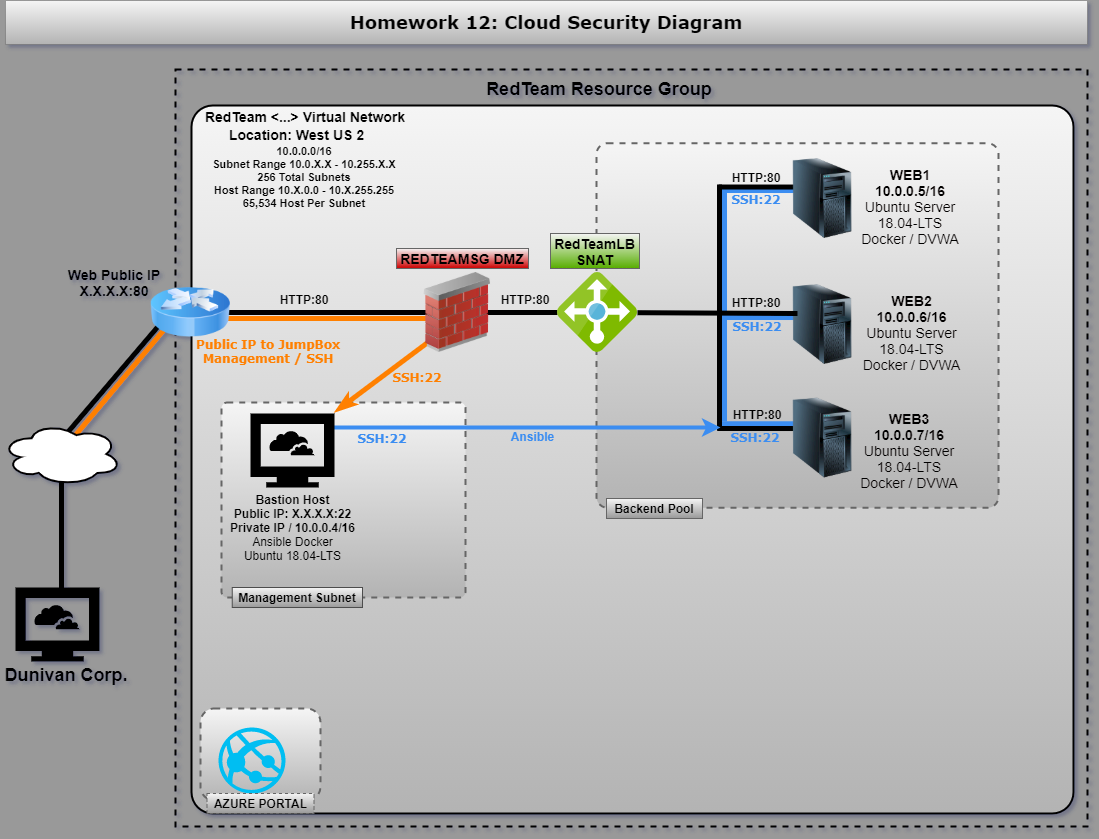

The diagram above was exported from draw.io. Its source (the exported page's mxGraphModel, read from the mxfile embedded in the PNG):
<mxGraphModel dx="1422" dy="705" grid="0" gridSize="5" guides="1" tooltips="1" connect="1" arrows="1" fold="1" page="1" pageScale="1" pageWidth="1100" pageHeight="850" background="#999999" math="0" shadow="1">
  <root>
    <mxCell id="0" />
    <mxCell id="1" parent="0" />
    <mxCell id="WPWKIU0_3xGJi-Kp4cKg-1" value="" style="rounded=0;whiteSpace=wrap;html=1;dashed=1;labelBackgroundColor=none;strokeWidth=2;fillColor=none;fontSize=16;" vertex="1" parent="1">
      <mxGeometry x="183" y="80" width="912" height="757" as="geometry" />
    </mxCell>
    <mxCell id="WPWKIU0_3xGJi-Kp4cKg-2" value="" style="rounded=1;whiteSpace=wrap;html=1;arcSize=3;fillColor=#f5f5f5;gradientColor=#b3b3b3;sketch=0;strokeWidth=2;fontColor=#E6E6E6;" vertex="1" parent="1">
      <mxGeometry x="199" y="116" width="882" height="708" as="geometry" />
    </mxCell>
    <mxCell id="WPWKIU0_3xGJi-Kp4cKg-3" value="" style="endArrow=none;html=1;strokeWidth=5;entryX=1;entryY=0.5;entryDx=0;entryDy=0;sketch=0;" edge="1" parent="1" target="WPWKIU0_3xGJi-Kp4cKg-75">
      <mxGeometry width="50" height="50" relative="1" as="geometry">
        <mxPoint x="435" y="323" as="sourcePoint" />
        <mxPoint x="335" y="423" as="targetPoint" />
        <Array as="points">
          <mxPoint x="435" y="323" />
          <mxPoint x="232" y="323" />
        </Array>
      </mxGeometry>
    </mxCell>
    <mxCell id="WPWKIU0_3xGJi-Kp4cKg-4" value="" style="endArrow=none;html=1;strokeWidth=5;sketch=0;" edge="1" parent="1" source="WPWKIU0_3xGJi-Kp4cKg-19">
      <mxGeometry width="50" height="50" relative="1" as="geometry">
        <mxPoint x="285" y="473" as="sourcePoint" />
        <mxPoint x="485" y="323" as="targetPoint" />
        <Array as="points">
          <mxPoint x="485" y="323" />
        </Array>
      </mxGeometry>
    </mxCell>
    <mxCell id="WPWKIU0_3xGJi-Kp4cKg-5" value="Dunivan Corp." style="text;html=1;strokeColor=none;fillColor=none;align=center;verticalAlign=middle;whiteSpace=wrap;rounded=0;fontSize=18;fontColor=#050000;fontStyle=1;sketch=0;" vertex="1" parent="1">
      <mxGeometry x="8.999999999999993" y="676" width="130" height="20" as="geometry" />
    </mxCell>
    <mxCell id="WPWKIU0_3xGJi-Kp4cKg-6" value="" style="endArrow=none;html=1;strokeColor=#050000;strokeWidth=5;fontSize=18;fontColor=#050000;entryX=1;entryY=0.5;entryDx=0;entryDy=0;entryPerimeter=0;exitX=0.471;exitY=0.5;exitDx=0;exitDy=0;exitPerimeter=0;sketch=0;" edge="1" parent="1">
      <mxGeometry width="50" height="50" relative="1" as="geometry">
        <mxPoint x="719.4759999999997" y="323" as="sourcePoint" />
        <mxPoint x="802" y="323" as="targetPoint" />
      </mxGeometry>
    </mxCell>
    <mxCell id="WPWKIU0_3xGJi-Kp4cKg-7" value="Location: West US 2" style="text;html=1;align=center;verticalAlign=middle;whiteSpace=wrap;rounded=0;fontSize=14;fontStyle=1;sketch=0;gradientColor=#b3b3b3;" vertex="1" parent="1">
      <mxGeometry x="211.38" y="133" width="187" height="23" as="geometry" />
    </mxCell>
    <mxCell id="WPWKIU0_3xGJi-Kp4cKg-8" value="" style="html=1;aspect=fixed;strokeColor=none;shadow=0;align=center;verticalAlign=top;shape=mxgraph.gcp2.cloud_computer;fontSize=18;fontColor=#990000;sketch=0;fillColor=#000000;" vertex="1" parent="1">
      <mxGeometry x="23" y="598" width="84.09" height="74" as="geometry" />
    </mxCell>
    <mxCell id="WPWKIU0_3xGJi-Kp4cKg-9" value="Web Public IP&lt;br style=&quot;font-size: 14px;&quot;&gt;X.X.X.X:80" style="text;html=1;strokeColor=none;fillColor=none;align=center;verticalAlign=middle;whiteSpace=wrap;rounded=0;fontSize=14;fontColor=#050000;fontStyle=1;sketch=0;" vertex="1" parent="1">
      <mxGeometry x="51" y="272" width="142" height="41" as="geometry" />
    </mxCell>
    <mxCell id="WPWKIU0_3xGJi-Kp4cKg-10" value="&lt;b&gt;Homework 12: Cloud Security Diagram&lt;/b&gt;" style="text;html=1;strokeColor=#666666;fillColor=#f5f5f5;align=center;verticalAlign=middle;whiteSpace=wrap;rounded=0;dashed=1;dashPattern=1 1;labelBackgroundColor=none;fontFamily=Verdana;fontSize=18;gradientColor=#b3b3b3;" vertex="1" parent="1">
      <mxGeometry x="13" y="11" width="1082" height="44" as="geometry" />
    </mxCell>
    <mxCell id="WPWKIU0_3xGJi-Kp4cKg-11" value="" style="rounded=1;whiteSpace=wrap;html=1;dashed=1;arcSize=3;sketch=0;fillColor=#f5f5f5;fontStyle=1;strokeWidth=2;glass=0;shadow=0;strokeColor=#666666;fontSize=16;gradientColor=#B3B3B3;" vertex="1" parent="1">
      <mxGeometry x="604" y="153.75" width="402" height="364.5" as="geometry" />
    </mxCell>
    <mxCell id="WPWKIU0_3xGJi-Kp4cKg-12" value="" style="rounded=1;whiteSpace=wrap;html=1;dashed=1;arcSize=3;sketch=0;fillColor=#f5f5f5;fontStyle=1;fontSize=16;labelBorderColor=none;strokeWidth=2;labelBackgroundColor=none;strokeColor=#666666;gradientColor=#B3B3B3;" vertex="1" parent="1">
      <mxGeometry x="229" y="413" width="244" height="195" as="geometry" />
    </mxCell>
    <mxCell id="WPWKIU0_3xGJi-Kp4cKg-13" value="&lt;b style=&quot;font-size: 11px;&quot;&gt;&lt;font style=&quot;font-size: 11px;&quot;&gt;&lt;font style=&quot;font-size: 11px;&quot;&gt;10.0.0.0/16&lt;br style=&quot;font-size: 11px;&quot;&gt;Subnet Range 10.0.X.X - 10.255.X.X&lt;br style=&quot;font-size: 11px;&quot;&gt;256 Total Subnets&lt;br style=&quot;font-size: 11px;&quot;&gt;Host Range 10.X.0.0 - 10.X.255.255&lt;br style=&quot;font-size: 11px;&quot;&gt;65,534 Host Per Subnet&lt;/font&gt;&lt;br style=&quot;font-size: 11px;&quot;&gt;&lt;/font&gt;&lt;/b&gt;" style="text;html=1;align=center;verticalAlign=middle;whiteSpace=wrap;rounded=0;labelBackgroundColor=none;gradientColor=#4D4D4D;fontSize=11;" vertex="1" parent="1">
      <mxGeometry x="212" y="150" width="200" height="76" as="geometry" />
    </mxCell>
    <mxCell id="WPWKIU0_3xGJi-Kp4cKg-14" value="Bastion Host&lt;br style=&quot;font-size: 12px;&quot;&gt;Public IP: X.X.X.X:22&lt;br style=&quot;font-size: 12px;&quot;&gt;Private IP / 10.0.0.4/16&lt;br style=&quot;font-size: 12px;&quot;&gt;&lt;span style=&quot;font-weight: normal; font-size: 12px;&quot;&gt;Ansible Docker&lt;br style=&quot;font-size: 12px;&quot;&gt;Ubuntu 18.04-LTS&lt;/span&gt;" style="text;html=1;strokeColor=none;fillColor=none;align=center;verticalAlign=middle;whiteSpace=wrap;rounded=0;dashed=1;fontStyle=1;sketch=0;fontSize=12;" vertex="1" parent="1">
      <mxGeometry x="219.55" y="496" width="161" height="83" as="geometry" />
    </mxCell>
    <mxCell id="WPWKIU0_3xGJi-Kp4cKg-15" value="&lt;b style=&quot;font-size: 12px;&quot;&gt;SSH:22&lt;/b&gt;" style="text;html=1;strokeColor=none;fillColor=none;align=center;verticalAlign=middle;whiteSpace=wrap;rounded=0;dashed=1;dashPattern=1 1;fontFamily=Verdana;fontSize=12;fontColor=#3B8DF1;" vertex="1" parent="1">
      <mxGeometry x="370" y="438.5" width="40" height="20" as="geometry" />
    </mxCell>
    <mxCell id="WPWKIU0_3xGJi-Kp4cKg-16" value="RedTeam Resource Group" style="text;html=1;strokeColor=none;fillColor=none;align=center;verticalAlign=middle;whiteSpace=wrap;rounded=0;dashed=1;labelBackgroundColor=none;fontSize=18;fontStyle=1;" vertex="1" parent="1">
      <mxGeometry x="491" y="90" width="232" height="20" as="geometry" />
    </mxCell>
    <mxCell id="WPWKIU0_3xGJi-Kp4cKg-17" value="WEB3&lt;br style=&quot;font-size: 14px;&quot;&gt;10.0.0.7/16&lt;br style=&quot;font-size: 14px;&quot;&gt;&lt;span style=&quot;font-weight: normal; font-size: 14px;&quot;&gt;Ubuntu Server&lt;br style=&quot;font-size: 14px;&quot;&gt;18.04-LTS&lt;br style=&quot;font-size: 14px;&quot;&gt;Docker / DVWA&lt;br style=&quot;font-size: 14px;&quot;&gt;&lt;/span&gt;" style="text;html=1;strokeColor=none;fillColor=none;align=center;verticalAlign=middle;whiteSpace=wrap;rounded=0;fontSize=14;fontColor=#050000;fontStyle=1;sketch=0;" vertex="1" parent="1">
      <mxGeometry x="865" y="413" width="104" height="96" as="geometry" />
    </mxCell>
    <mxCell id="WPWKIU0_3xGJi-Kp4cKg-18" value="Backend Pool" style="text;html=1;strokeColor=#666666;align=center;verticalAlign=middle;whiteSpace=wrap;rounded=0;rotation=0;fontStyle=1;labelBackgroundColor=none;fillColor=#f5f5f5;gradientColor=#999999;" vertex="1" parent="1">
      <mxGeometry x="614" y="509" width="96" height="20" as="geometry" />
    </mxCell>
    <mxCell id="WPWKIU0_3xGJi-Kp4cKg-19" value="" style="aspect=fixed;html=1;points=[];align=center;image;fontSize=12;image=img/lib/mscae/Load_Balancer_feature.svg;dashed=1;gradientColor=none;sketch=0;" vertex="1" parent="1">
      <mxGeometry x="565" y="283" width="80" height="80" as="geometry" />
    </mxCell>
    <mxCell id="WPWKIU0_3xGJi-Kp4cKg-20" value="" style="rounded=1;whiteSpace=wrap;html=1;fillColor=#f5f5f5;dashed=1;strokeWidth=2;strokeColor=#666666;fontStyle=0;gradientColor=#b3b3b3;" vertex="1" parent="1">
      <mxGeometry x="208" y="719" width="120" height="92" as="geometry" />
    </mxCell>
    <mxCell id="WPWKIU0_3xGJi-Kp4cKg-21" value="" style="verticalLabelPosition=bottom;html=1;verticalAlign=top;align=center;strokeColor=none;fillColor=#00BEF2;shape=mxgraph.azure.azure_website;pointerEvents=1;dashed=1;sketch=0;" vertex="1" parent="1">
      <mxGeometry x="226" y="738" width="67" height="66" as="geometry" />
    </mxCell>
    <mxCell id="WPWKIU0_3xGJi-Kp4cKg-22" value="AZURE PORTAL" style="text;html=1;strokeColor=#666666;align=center;verticalAlign=middle;whiteSpace=wrap;rounded=0;dashed=1;labelBackgroundColor=none;fontStyle=1;fillColor=#f5f5f5;gradientColor=#999999;" vertex="1" parent="1">
      <mxGeometry x="214.5" y="804" width="107" height="20" as="geometry" />
    </mxCell>
    <mxCell id="WPWKIU0_3xGJi-Kp4cKg-23" value="&lt;font style=&quot;font-size: 12px;&quot;&gt;HTTP:80&lt;/font&gt;" style="text;html=1;strokeColor=none;fillColor=none;align=center;verticalAlign=middle;whiteSpace=wrap;rounded=0;dashed=1;labelBackgroundColor=none;sketch=0;fontStyle=1;fontSize=12;" vertex="1" parent="1">
      <mxGeometry x="272" y="297" width="80" height="25" as="geometry" />
    </mxCell>
    <mxCell id="WPWKIU0_3xGJi-Kp4cKg-24" value="&lt;font style=&quot;font-size: 12px;&quot;&gt;HTTP:80&lt;/font&gt;" style="text;html=1;strokeColor=none;fillColor=none;align=center;verticalAlign=middle;whiteSpace=wrap;rounded=0;dashed=1;labelBackgroundColor=none;sketch=0;fontStyle=1;fontSize=12;" vertex="1" parent="1">
      <mxGeometry x="724" y="175" width="80" height="25" as="geometry" />
    </mxCell>
    <mxCell id="WPWKIU0_3xGJi-Kp4cKg-25" value="&lt;font style=&quot;font-size: 12px;&quot;&gt;HTTP:80&lt;/font&gt;" style="text;html=1;strokeColor=none;fillColor=none;align=center;verticalAlign=middle;whiteSpace=wrap;rounded=0;dashed=1;labelBackgroundColor=none;sketch=0;fontStyle=1;fontSize=12;" vertex="1" parent="1">
      <mxGeometry x="724" y="300" width="80" height="25" as="geometry" />
    </mxCell>
    <mxCell id="WPWKIU0_3xGJi-Kp4cKg-26" value="WEB2&lt;br style=&quot;font-size: 14px;&quot;&gt;10.0.0.6/16&lt;br style=&quot;font-size: 14px;&quot;&gt;&lt;span style=&quot;font-weight: normal; font-size: 14px;&quot;&gt;Ubuntu Server&lt;br style=&quot;font-size: 14px;&quot;&gt;18.04-LTS&lt;br style=&quot;font-size: 14px;&quot;&gt;Docker / DVWA&lt;br style=&quot;font-size: 14px;&quot;&gt;&lt;/span&gt;" style="text;html=1;strokeColor=none;fillColor=none;align=center;verticalAlign=middle;whiteSpace=wrap;rounded=0;fontSize=14;fontColor=#050000;fontStyle=1;sketch=0;" vertex="1" parent="1">
      <mxGeometry x="865" y="295" width="109" height="96" as="geometry" />
    </mxCell>
    <mxCell id="WPWKIU0_3xGJi-Kp4cKg-27" value="" style="endArrow=none;html=1;strokeWidth=5;sketch=0;startArrow=classicThin;startFill=1;strokeColor=#FF8000;exitX=1.011;exitY=-0.027;exitDx=0;exitDy=0;exitPerimeter=0;" edge="1" parent="1" source="WPWKIU0_3xGJi-Kp4cKg-79">
      <mxGeometry width="50" height="50" relative="1" as="geometry">
        <mxPoint x="462" y="419" as="sourcePoint" />
        <mxPoint x="462" y="333" as="targetPoint" />
        <Array as="points">
          <mxPoint x="462" y="333" />
        </Array>
      </mxGeometry>
    </mxCell>
    <mxCell id="WPWKIU0_3xGJi-Kp4cKg-28" value="&lt;b style=&quot;font-size: 12px&quot;&gt;Public IP to JumpBox&lt;br&gt;Management / SSH&lt;/b&gt;" style="text;html=1;fillColor=none;align=center;verticalAlign=middle;whiteSpace=wrap;rounded=0;dashed=1;dashPattern=1 1;fontFamily=Verdana;fontSize=12;fontColor=#FF8000;labelBorderColor=none;labelBackgroundColor=none;" vertex="1" parent="1">
      <mxGeometry x="197" y="346" width="158" height="32" as="geometry" />
    </mxCell>
    <mxCell id="WPWKIU0_3xGJi-Kp4cKg-29" value="WEB1&lt;br style=&quot;font-size: 14px;&quot;&gt;10.0.0.5/16&lt;br style=&quot;font-size: 14px;&quot;&gt;&lt;span style=&quot;font-weight: normal; font-size: 14px;&quot;&gt;Ubuntu Server&lt;br style=&quot;font-size: 14px;&quot;&gt;18.04-LTS&lt;br style=&quot;font-size: 14px;&quot;&gt;Docker / DVWA&lt;br style=&quot;font-size: 14px;&quot;&gt;&lt;/span&gt;" style="text;html=1;strokeColor=none;fillColor=none;align=center;verticalAlign=middle;whiteSpace=wrap;rounded=0;fontSize=14;fontColor=#050000;fontStyle=1;sketch=0;" vertex="1" parent="1">
      <mxGeometry x="865" y="169" width="106" height="96" as="geometry" />
    </mxCell>
    <mxCell id="WPWKIU0_3xGJi-Kp4cKg-30" value="&lt;font style=&quot;font-size: 12px;&quot;&gt;HTTP:80&lt;/font&gt;" style="text;html=1;strokeColor=none;fillColor=none;align=center;verticalAlign=middle;whiteSpace=wrap;rounded=0;dashed=1;labelBackgroundColor=none;sketch=0;fontStyle=1;fontSize=12;" vertex="1" parent="1">
      <mxGeometry x="493" y="297" width="80" height="25" as="geometry" />
    </mxCell>
    <mxCell id="WPWKIU0_3xGJi-Kp4cKg-31" value="&lt;b style=&quot;font-size: 12px&quot;&gt;SSH:22&lt;/b&gt;" style="text;html=1;strokeColor=none;fillColor=none;align=center;verticalAlign=middle;whiteSpace=wrap;rounded=0;dashed=1;dashPattern=1 1;fontFamily=Verdana;fontSize=12;fontColor=#FF8000;" vertex="1" parent="1">
      <mxGeometry x="404.99999999999994" y="378" width="40" height="20" as="geometry" />
    </mxCell>
    <mxCell id="WPWKIU0_3xGJi-Kp4cKg-32" value="Ansible" style="text;html=1;strokeColor=none;fillColor=none;align=center;verticalAlign=middle;whiteSpace=wrap;rounded=0;labelBackgroundColor=none;fontSize=12;fontStyle=1;fontColor=#3B8DF1;" vertex="1" parent="1">
      <mxGeometry x="507.05" y="433.5" width="67" height="27" as="geometry" />
    </mxCell>
    <mxCell id="WPWKIU0_3xGJi-Kp4cKg-33" value="&lt;font face=&quot;helvetica&quot;&gt;&lt;b&gt;RedTeam &amp;lt;...&amp;gt; Virtual Network&lt;/b&gt;&lt;/font&gt;" style="text;html=1;align=center;verticalAlign=middle;whiteSpace=wrap;rounded=0;shadow=0;glass=0;dashed=1;labelBackgroundColor=none;sketch=0;fontSize=14;gradientColor=#b3b3b3;" vertex="1" parent="1">
      <mxGeometry x="208" y="116" width="209.5" height="22" as="geometry" />
    </mxCell>
    <mxCell id="WPWKIU0_3xGJi-Kp4cKg-50" value="Management Subnet" style="text;html=1;align=center;verticalAlign=middle;whiteSpace=wrap;rounded=0;fontStyle=1;labelBackgroundColor=none;fillColor=#f5f5f5;strokeColor=#4D4D4D;gradientColor=#999999;" vertex="1" parent="1">
      <mxGeometry x="239.75" y="598" width="130.25" height="20" as="geometry" />
    </mxCell>
    <mxCell id="WPWKIU0_3xGJi-Kp4cKg-51" value="REDTEAMSG DMZ" style="text;html=1;strokeColor=#666666;fillColor=#f5f5f5;align=center;verticalAlign=middle;whiteSpace=wrap;rounded=0;fontStyle=1;sketch=0;fontSize=14;gradientColor=#CC0000;" vertex="1" parent="1">
      <mxGeometry x="404" y="259" width="132" height="20" as="geometry" />
    </mxCell>
    <mxCell id="WPWKIU0_3xGJi-Kp4cKg-52" value="&lt;b style=&quot;font-size: 12px;&quot;&gt;SSH:22&lt;/b&gt;" style="text;html=1;strokeColor=none;fillColor=none;align=center;verticalAlign=middle;whiteSpace=wrap;rounded=0;dashed=1;dashPattern=1 1;fontFamily=Verdana;fontSize=12;fontColor=#3B8DF1;" vertex="1" parent="1">
      <mxGeometry x="745" y="327" width="40" height="20" as="geometry" />
    </mxCell>
    <mxCell id="WPWKIU0_3xGJi-Kp4cKg-53" value="&lt;font style=&quot;font-size: 12px;&quot;&gt;HTTP:80&lt;/font&gt;" style="text;html=1;strokeColor=none;fillColor=none;align=center;verticalAlign=middle;whiteSpace=wrap;rounded=0;dashed=1;labelBackgroundColor=none;sketch=0;fontStyle=1;fontSize=12;" vertex="1" parent="1">
      <mxGeometry x="725" y="412" width="80" height="25" as="geometry" />
    </mxCell>
    <mxCell id="WPWKIU0_3xGJi-Kp4cKg-54" value="&lt;b style=&quot;font-size: 12px;&quot;&gt;SSH:22&lt;/b&gt;" style="text;html=1;strokeColor=none;fillColor=none;align=center;verticalAlign=middle;whiteSpace=wrap;rounded=0;dashed=1;dashPattern=1 1;fontFamily=Verdana;fontSize=12;fontColor=#3B8DF1;" vertex="1" parent="1">
      <mxGeometry x="743.25" y="438" width="40" height="20" as="geometry" />
    </mxCell>
    <mxCell id="WPWKIU0_3xGJi-Kp4cKg-55" value="&lt;b style=&quot;font-size: 12px;&quot;&gt;SSH:22&lt;/b&gt;" style="text;html=1;strokeColor=none;fillColor=none;align=center;verticalAlign=middle;whiteSpace=wrap;rounded=0;dashed=1;dashPattern=1 1;fontFamily=Verdana;fontSize=12;fontColor=#3B8DF1;" vertex="1" parent="1">
      <mxGeometry x="744" y="200" width="40" height="20" as="geometry" />
    </mxCell>
    <mxCell id="WPWKIU0_3xGJi-Kp4cKg-56" value="" style="endArrow=none;html=1;shadow=0;labelBackgroundColor=none;strokeWidth=5;fontSize=14;entryX=0.514;entryY=0.526;entryDx=0;entryDy=0;entryPerimeter=0;fontColor=#3B8DF1;strokeColor=#3B8DF1;" edge="1" parent="1">
      <mxGeometry width="50" height="50" relative="1" as="geometry">
        <mxPoint x="803" y="201.02999999999997" as="sourcePoint" />
        <mxPoint x="727.1839999999997" y="201.00400000000002" as="targetPoint" />
      </mxGeometry>
    </mxCell>
    <mxCell id="WPWKIU0_3xGJi-Kp4cKg-57" value="" style="endArrow=none;html=1;shadow=0;labelBackgroundColor=none;strokeWidth=5;fontSize=14;fontColor=#000000;entryX=0.514;entryY=0.526;entryDx=0;entryDy=0;entryPerimeter=0;strokeColor=#3B8DF1;" edge="1" parent="1">
      <mxGeometry width="50" height="50" relative="1" as="geometry">
        <mxPoint x="803.8200000000002" y="434.28" as="sourcePoint" />
        <mxPoint x="728.0039999999999" y="434.2539999999999" as="targetPoint" />
      </mxGeometry>
    </mxCell>
    <mxCell id="WPWKIU0_3xGJi-Kp4cKg-58" value="" style="endArrow=none;html=1;shadow=0;labelBackgroundColor=none;strokeWidth=5;fontSize=14;entryX=0.514;entryY=0.526;entryDx=0;entryDy=0;entryPerimeter=0;fontColor=#3B8DF1;strokeColor=#3B8DF1;" edge="1" parent="1">
      <mxGeometry width="50" height="50" relative="1" as="geometry">
        <mxPoint x="803.8200000000002" y="328.03" as="sourcePoint" />
        <mxPoint x="728.0039999999999" y="328.0039999999999" as="targetPoint" />
      </mxGeometry>
    </mxCell>
    <mxCell id="WPWKIU0_3xGJi-Kp4cKg-59" value="" style="image;html=1;image=img/lib/clip_art/computers/Server_Tower_128x128.png;dashed=1;gradientColor=none;sketch=0;" vertex="1" parent="1">
      <mxGeometry x="790" y="295" width="80" height="80" as="geometry" />
    </mxCell>
    <mxCell id="WPWKIU0_3xGJi-Kp4cKg-60" value="" style="endArrow=none;html=1;shadow=0;labelBackgroundColor=none;strokeWidth=5;fontSize=14;entryX=0.514;entryY=0.526;entryDx=0;entryDy=0;entryPerimeter=0;fontColor=#3B8DF1;" edge="1" parent="1">
      <mxGeometry width="50" height="50" relative="1" as="geometry">
        <mxPoint x="802" y="197.53999999999996" as="sourcePoint" />
        <mxPoint x="726.1839999999997" y="197.514" as="targetPoint" />
      </mxGeometry>
    </mxCell>
    <mxCell id="WPWKIU0_3xGJi-Kp4cKg-61" value="" style="endArrow=none;html=1;shadow=0;labelBackgroundColor=none;strokeColor=#000000;strokeWidth=5;fontSize=14;fontColor=#3B8DF1;" edge="1" parent="1">
      <mxGeometry width="50" height="50" relative="1" as="geometry">
        <mxPoint x="727" y="195" as="sourcePoint" />
        <mxPoint x="727" y="441" as="targetPoint" />
      </mxGeometry>
    </mxCell>
    <mxCell id="WPWKIU0_3xGJi-Kp4cKg-62" value="" style="endArrow=none;html=1;shadow=0;labelBackgroundColor=none;strokeWidth=5;fontSize=14;fontColor=#3B8DF1;" edge="1" parent="1">
      <mxGeometry width="50" height="50" relative="1" as="geometry">
        <mxPoint x="801" y="439.03" as="sourcePoint" />
        <mxPoint x="724.8400000000001" y="439" as="targetPoint" />
      </mxGeometry>
    </mxCell>
    <mxCell id="WPWKIU0_3xGJi-Kp4cKg-63" value="" style="image;html=1;image=img/lib/clip_art/computers/Server_Tower_128x128.png;dashed=1;gradientColor=none;sketch=0;" vertex="1" parent="1">
      <mxGeometry x="790" y="169" width="80" height="80" as="geometry" />
    </mxCell>
    <mxCell id="WPWKIU0_3xGJi-Kp4cKg-64" value="" style="image;html=1;image=img/lib/clip_art/computers/Server_Tower_128x128.png;dashed=1;gradientColor=none;sketch=0;" vertex="1" parent="1">
      <mxGeometry x="790" y="408.5" width="80" height="80" as="geometry" />
    </mxCell>
    <mxCell id="WPWKIU0_3xGJi-Kp4cKg-65" value="" style="endArrow=none;html=1;shadow=0;labelBackgroundColor=none;strokeWidth=5;fontSize=14;fontColor=#3B8DF1;strokeColor=#3B8DF1;" edge="1" parent="1">
      <mxGeometry width="50" height="50" relative="1" as="geometry">
        <mxPoint x="732" y="432" as="sourcePoint" />
        <mxPoint x="732" y="203" as="targetPoint" />
      </mxGeometry>
    </mxCell>
    <mxCell id="WPWKIU0_3xGJi-Kp4cKg-66" value="" style="endArrow=none;html=1;shadow=0;labelBackgroundColor=none;strokeWidth=5;fontSize=14;fontColor=#3B8DF1;" edge="1" parent="1" source="WPWKIU0_3xGJi-Kp4cKg-19">
      <mxGeometry width="50" height="50" relative="1" as="geometry">
        <mxPoint x="714" y="381" as="sourcePoint" />
        <mxPoint x="805" y="324" as="targetPoint" />
        <Array as="points">
          <mxPoint x="805" y="324" />
        </Array>
      </mxGeometry>
    </mxCell>
    <mxCell id="WPWKIU0_3xGJi-Kp4cKg-68" value="RedTeamLB&lt;br&gt;SNAT" style="text;html=1;strokeColor=#666666;fillColor=#f5f5f5;align=center;verticalAlign=middle;whiteSpace=wrap;rounded=0;fontStyle=1;sketch=0;fontSize=14;gradientColor=#57AD00;" vertex="1" parent="1">
      <mxGeometry x="558" y="244" width="89" height="35" as="geometry" />
    </mxCell>
    <mxCell id="WPWKIU0_3xGJi-Kp4cKg-69" value="" style="endArrow=none;html=1;strokeWidth=5;fontSize=18;fontColor=#050000;strokeColor=#050000;sketch=0;" edge="1" parent="1" target="WPWKIU0_3xGJi-Kp4cKg-73">
      <mxGeometry width="50" height="50" relative="1" as="geometry">
        <mxPoint x="69.10865992315553" y="603.52" as="sourcePoint" />
        <mxPoint x="68.49999999999997" y="538.4960000000001" as="targetPoint" />
        <Array as="points">
          <mxPoint x="69" y="481" />
        </Array>
      </mxGeometry>
    </mxCell>
    <mxCell id="WPWKIU0_3xGJi-Kp4cKg-72" value="" style="endArrow=none;html=1;strokeWidth=5;sketch=0;startArrow=none;startFill=0;labelBackgroundColor=none;noLabel=1;fontColor=none;strokeColor=#FF8000;entryX=0.625;entryY=0.2;entryDx=0;entryDy=0;entryPerimeter=0;" edge="1" parent="1">
      <mxGeometry width="50" height="50" relative="1" as="geometry">
        <mxPoint x="443" y="329" as="sourcePoint" />
        <mxPoint x="83" y="445.5999999999999" as="targetPoint" />
        <Array as="points">
          <mxPoint x="443" y="329" />
          <mxPoint x="181" y="329" />
        </Array>
      </mxGeometry>
    </mxCell>
    <mxCell id="WPWKIU0_3xGJi-Kp4cKg-73" value="" style="ellipse;shape=cloud;whiteSpace=wrap;html=1;strokeColor=#050000;strokeWidth=2;gradientColor=none;fontSize=18;fontColor=#050000;sketch=0;" vertex="1" parent="1">
      <mxGeometry x="9" y="433" width="120" height="63" as="geometry" />
    </mxCell>
    <mxCell id="WPWKIU0_3xGJi-Kp4cKg-74" value="" style="endArrow=none;html=1;strokeWidth=5;fontSize=18;fontColor=#050000;strokeColor=#050000;sketch=0;exitX=0.915;exitY=1.146;exitDx=0;exitDy=0;exitPerimeter=0;" edge="1" parent="1" source="WPWKIU0_3xGJi-Kp4cKg-9">
      <mxGeometry width="50" height="50" relative="1" as="geometry">
        <mxPoint x="79.10865992315553" y="613.52" as="sourcePoint" />
        <mxPoint x="76" y="442" as="targetPoint" />
        <Array as="points">
          <mxPoint x="76" y="442" />
        </Array>
      </mxGeometry>
    </mxCell>
    <mxCell id="WPWKIU0_3xGJi-Kp4cKg-75" value="" style="image;html=1;image=img/lib/clip_art/networking/Router_Icon_128x128.png;dashed=1;gradientColor=none;sketch=0;" vertex="1" parent="1">
      <mxGeometry x="158" y="283" width="80" height="80" as="geometry" />
    </mxCell>
    <mxCell id="WPWKIU0_3xGJi-Kp4cKg-76" value="" style="image;html=1;image=img/lib/clip_art/networking/Firewall_02_128x128.png;dashed=1;gradientColor=none;sketch=0;" vertex="1" parent="1">
      <mxGeometry x="425" y="283" width="80" height="80" as="geometry" />
    </mxCell>
    <mxCell id="WPWKIU0_3xGJi-Kp4cKg-78" value="" style="endArrow=classic;html=1;strokeWidth=4;fontSize=18;fontColor=#050000;strokeColor=#3B8DF1;sketch=0;startArrow=none;startFill=0;endFill=1;" edge="1" parent="1">
      <mxGeometry width="50" height="50" relative="1" as="geometry">
        <mxPoint x="507.04999999999995" y="437.97737825931654" as="sourcePoint" />
        <mxPoint x="728" y="438" as="targetPoint" />
        <Array as="points">
          <mxPoint x="334" y="438" />
        </Array>
      </mxGeometry>
    </mxCell>
    <mxCell id="WPWKIU0_3xGJi-Kp4cKg-79" value="" style="html=1;aspect=fixed;strokeColor=none;shadow=0;align=center;verticalAlign=top;shape=mxgraph.gcp2.cloud_computer;fontSize=18;fontColor=#990000;sketch=0;fillColor=#000000;" vertex="1" parent="1">
      <mxGeometry x="258" y="424" width="84.09" height="74" as="geometry" />
    </mxCell>
  </root>
</mxGraphModel>